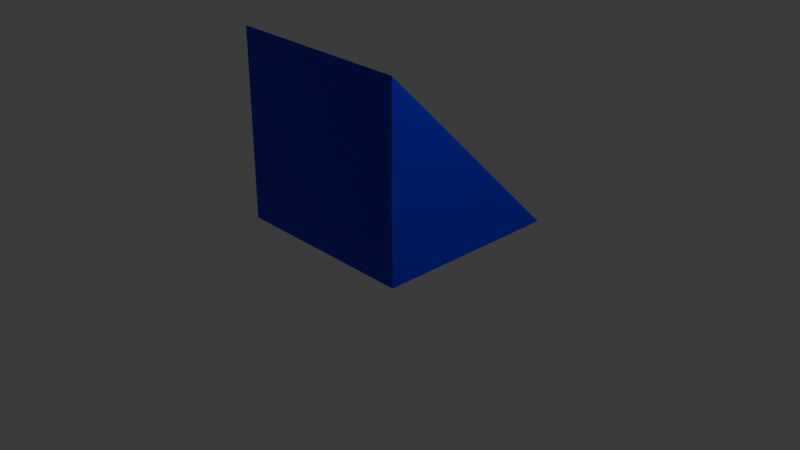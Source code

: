 # Source: blend.blend  (saved by Blender 4.5.90; exported with 4.5.12 LTS)
import bpy
from mathutils import Matrix  # noqa: F401  (used for matrix-valued properties, if any)

bpy.ops.wm.read_factory_settings(use_empty=True)
scene = bpy.context.scene
scene.name = 'Scene'

# ---- collections
col_collection = bpy.data.collections.new('Collection'); scene.collection.children.link(col_collection)

# ---- materials (node trees are filled in below, after node groups)
mat_x = bpy.data.materials.new('マテリアル')

# ---- material node trees
mat_x.use_nodes = True; mat_x.node_tree.nodes.clear()
_N = mat_x.node_tree.nodes; _L = mat_x.node_tree.links
n0 = _N.new('ShaderNodeBsdfPrincipled'); n0.name = 'プリンシプルBSDF'; n0.location = (-200, 100)
n0.inputs[0].default_value = (0.0154, 0.0, 0.8005, 1.0)
n0.inputs[1].default_value = 0.6246
n0.inputs[2].default_value = 0.2082
n0.inputs[3].default_value = 1.7
n1 = _N.new('ShaderNodeOutputMaterial'); n1.name = 'マテリアル出力'; n1.location = (200, 100)
_L.new(n0.outputs[0], n1.inputs[0])
n1.is_active_output = True

# ---- world
world_world = bpy.data.worlds.new('World'); scene.world = world_world
world_world.use_nodes = True; world_world.node_tree.nodes.clear()
_N = world_world.node_tree.nodes; _L = world_world.node_tree.links
n0 = _N.new('ShaderNodeOutputWorld'); n0.name = 'World Output'; n0.location = (200, 100)
n1 = _N.new('ShaderNodeBackground'); n1.name = 'Background'; n1.location = (-200, 100)
n1.inputs[0].default_value = (0.05088, 0.05088, 0.05088, 1.0)
_L.new(n1.outputs[0], n0.inputs[0])
n0.is_active_output = True
world_world.color = (0.05088, 0.05088, 0.05088)
world_world.sun_shadow_jitter_overblur = 0.0

# ---- cameras
cam_camera = bpy.data.cameras.new('Camera')
cam_camera.clip_end = 100.0
cam_camera.ortho_scale = 7.314

# ---- lights
light_light = bpy.data.lights.new('Light', 'POINT')
light_light.energy = 1000.0
light_light.shadow_soft_size = 0.1

# ---- meshes
me_x = bpy.data.meshes.new('立方体')
me_x.from_pydata([(1.0, -1.024, 0.0006493), (1.0, -1.024, 2.001), (1.0, 0.9756, 0.0006493), (0.0, 0.9756, 0.0006493), (0.0, -1.024, 0.0006493), (0.0, -1.024, 2.001), (1.0, -1.024, 1.001), (0.0, -1.024, 1.001), (1.0, -0.02441, 0.0006493), (0.0, -0.02441, 0.0006493), (1.0, -0.02441, 1.001), (1.038, -0.01682, 0.915)], [], [(9, 8, 0, 4), (6, 1, 5, 7), (0, 6, 7, 4), (8, 10, 6, 0), (3, 2, 8, 9), (6, 10, 1), (10, 8, 2), (3, 5, 1, 2)])
_uv = me_x.uv_layers.new(name='UVマップ')
_uv.uv.foreach_set('vector', [0.25, 0.625, 0.375, 0.625, 0.375, 0.75, 0.25, 0.75, 0.5, 0.75, 0.625, 0.75, 0.625, 0.875, 0.5, 0.875, 0.375, 0.75, 0.5, 0.75, 0.5, 0.875, 0.375, 0.875, 0.375, 0.625, 0.5, 0.625, 0.5, 0.75, 0.375, 0.75, 0.25, 0.5, 0.375, 0.5, 0.375, 0.625, 0.25, 0.625, 0.0, 0.0, 0.0, 0.0, 0.0, 0.0, 0.0, 0.0, 0.0, 0.0, 0.0, 0.0, 0.25, 0.5, 0.625, 0.875, 0.625, 0.75, 0.375, 0.5])
me_x.materials.append(mat_x)
me_x.update()
arm_x = bpy.data.armatures.new('中心')  # bones are not reproduced

# ---- objects
ob_light = bpy.data.objects.new('Light', light_light)
ob_camera = bpy.data.objects.new('Camera', cam_camera)
ob_x = bpy.data.objects.new('立方体', me_x)
ob_x_1 = bpy.data.objects.new('アーマチュア', arm_x)

# ---- transforms, parenting, visibility, modifiers, constraints
ob_light.location = (4.076, 1.005, 5.904)
ob_light.rotation_euler = (0.6503, 0.05522, 1.866)
ob_light.lock_rotations_4d = False
ob_light.empty_display_type = 'ARROWS'
ob_light.color = (0.0, 0.0, 0.0, 0.0)
ob_light.lineart.crease_threshold = 0.0
ob_camera.location = (7.359, -6.926, 4.958)
ob_camera.rotation_euler = (1.109, 0.0, 0.8149)
ob_camera.lock_rotations_4d = False
ob_camera.empty_display_type = 'ARROWS'
ob_camera.color = (0.0, 0.0, 0.0, 0.0)
ob_camera.display_type = 'WIRE'
ob_camera.lineart.crease_threshold = 0.0
ob_x.parent = ob_x_1
ob_x.matrix_parent_inverse = Matrix(((1.0, -0.0, 0.0, -0.0), (-0.0, 1.0, -0.0, 0.0), (0.0, -0.0, 1.0, 0.0003383), (-0.0, 0.0, -0.0, 1.0)))
ob_x.location = (0.0, 0.0, 0.0)
_vg = ob_x.vertex_groups.new(name='ボーン')
_vg = ob_x.vertex_groups.new(name='端01.L')
for _i, _w in zip([3, 5, 7, 9, 10], [0.00408, 0.004014, 0.002007, 0.00204, 0.2483]): _vg.add([_i], _w, 'REPLACE')
_vg = ob_x.vertex_groups.new(name='端03.L')
for _i, _w in zip([2, 3, 4, 7, 8, 9, 10, 11], [0.9938, 0.5498, 0.007509, 0.003754, 0.4969, 0.2786, 0.2485, 0.9938]): _vg.add([_i], _w, 'REPLACE')
_vg = ob_x.vertex_groups.new(name='端04.L')
for _i, _w in zip([0, 3, 4, 5, 6, 7, 8, 9, 10], [0.994, 0.004415, 0.5529, 0.004352, 0.497, 0.2786, 0.497, 0.2786, 0.2485]): _vg.add([_i], _w, 'REPLACE')
_vg = ob_x.vertex_groups.new(name='端02.L')
for _i, _w in zip([1, 4, 5, 6, 7, 9, 10], [0.9979, 0.007637, 0.551, 0.499, 0.2793, 0.003819, 0.2495]): _vg.add([_i], _w, 'REPLACE')
_vg = ob_x.vertex_groups.new(name='端01.R')
_vg = ob_x.vertex_groups.new(name='端03.R')
for _i, _w in zip([3, 9], [0.3573, 0.1786]): _vg.add([_i], _w, 'REPLACE')
_vg = ob_x.vertex_groups.new(name='端04.R')
for _i, _w in zip([4, 7, 9], [0.3482, 0.1741, 0.1741]): _vg.add([_i], _w, 'REPLACE')
_vg = ob_x.vertex_groups.new(name='端02.R')
for _i, _w in zip([5, 7], [0.3558, 0.1779]): _vg.add([_i], _w, 'REPLACE')
_vg = ob_x.vertex_groups.new(name='ボーン01.L')
for _i, _w in zip([1, 4, 5, 6, 7, 9, 10], [1.0, 0.0, 1.0, 0.3934, 1.0, 0.0, 0.1283]): _vg.add([_i], _w, 'REPLACE')
_vg = ob_x.vertex_groups.new(name='ボーン02.L')
for _i, _w in zip([3, 5, 7, 9, 10], [0.0, 0.005457, 0.0, 0.001944, 0.3855]): _vg.add([_i], _w, 'REPLACE')
_vg = ob_x.vertex_groups.new(name='ボーン03.L')
for _i, _w in zip([0, 3, 4, 5, 6, 7, 8, 9, 10], [1.0, 0.0, 1.0, 0.0, 0.6066, 0.0, 0.09445, 0.03147, 0.0]): _vg.add([_i], _w, 'REPLACE')
_vg = ob_x.vertex_groups.new(name='ボーン04.L')
for _i, _w in zip([2, 3, 4, 7, 8, 9, 10, 11], [1.0, 1.0, 0.0, 0.0, 0.9056, 0.9685, 0.8717, 1.0]): _vg.add([_i], _w, 'REPLACE')
_vg = ob_x.vertex_groups.new(name='ボーン01.R')
for _i, _w in zip([5, 7], [0.0, 0.0]): _vg.add([_i], _w, 'REPLACE')
_vg = ob_x.vertex_groups.new(name='ボーン02.R')
_vg = ob_x.vertex_groups.new(name='ボーン03.R')
for _i, _w in zip([4, 7, 9], [0.0, 0.0, 0.0]): _vg.add([_i], _w, 'REPLACE')
_vg = ob_x.vertex_groups.new(name='ボーン04.R')
for _i, _w in zip([3, 9], [0.0, 0.0]): _vg.add([_i], _w, 'REPLACE')
_m = ob_x.modifiers.new('ミラー', 'MIRROR')
_m.use_clip = True
_m = ob_x.modifiers.new('アーマチュア', 'ARMATURE')
_m.object = ob_x_1
ob_x_1.location = (0.0, 0.0, 0.001053)
ob_x_1.show_in_front = True

# ---- collection membership
col_collection.objects.link(ob_light)
col_collection.objects.link(ob_camera)
col_collection.objects.link(ob_x)
col_collection.objects.link(ob_x_1)

# ---- scene / render settings (as saved in the file)
scene.camera = ob_camera
scene.frame_start = 1; scene.frame_end = 250; scene.frame_set(5)
scene.render.engine = 'BLENDER_EEVEE_NEXT'
bpy.context.view_layer.update()
